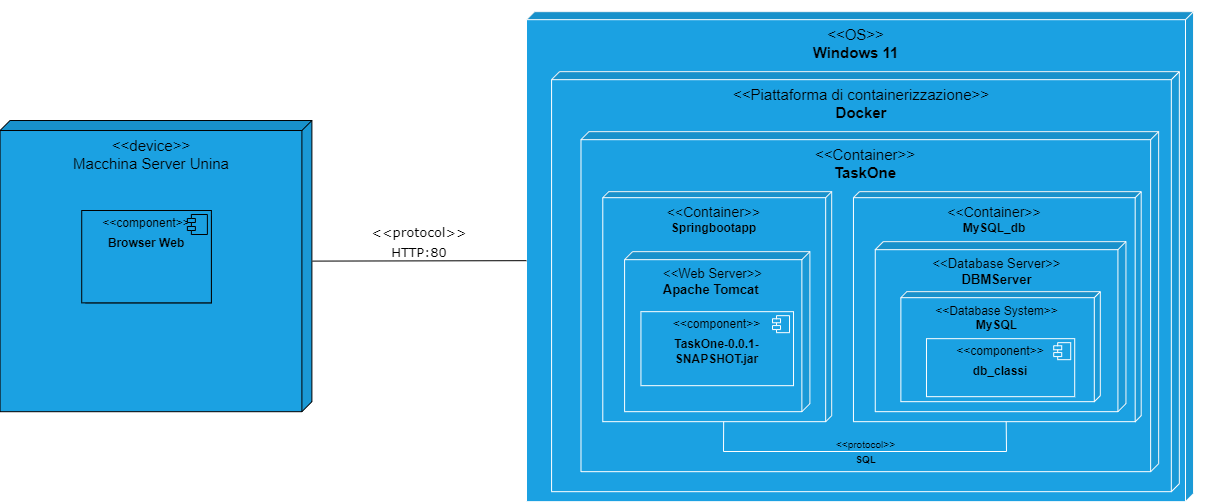

The diagram above was exported from draw.io. Its source (the exported page's mxGraphModel, read from the mxfile embedded in the PNG):
<mxGraphModel dx="1850" dy="991" grid="0" gridSize="10" guides="1" tooltips="1" connect="1" arrows="1" fold="1" page="0" pageScale="1" pageWidth="1169" pageHeight="827" background="none" math="0" shadow="0">
  <root>
    <mxCell id="0" />
    <mxCell id="1" parent="0" />
    <mxCell id="5WS6MD0KrSuGvobXTqcW-9" value="" style="group;fontColor=default;fontStyle=0;strokeColor=none;labelBackgroundColor=none;labelBorderColor=none;" parent="1" vertex="1" connectable="0">
      <mxGeometry x="-158" y="-250" width="713" height="501.17" as="geometry" />
    </mxCell>
    <mxCell id="5WS6MD0KrSuGvobXTqcW-1" value="&lt;font style=&quot;font-size: 15px;&quot;&gt;&lt;span style=&quot;font-weight: normal;&quot;&gt;&amp;lt;&amp;lt;device&amp;gt;&amp;gt;&lt;br&gt;&lt;span&gt;Macchina Server Unina&lt;/span&gt;&lt;/span&gt;&lt;br&gt;&lt;/font&gt;" style="shape=cube;whiteSpace=wrap;html=1;boundedLbl=1;backgroundOutline=1;darkOpacity=0.05;darkOpacity2=0.1;direction=south;fillColor=#1ba1e2;fontColor=#000000;strokeColor=#000000;verticalAlign=top;fontStyle=1;size=10;" parent="5WS6MD0KrSuGvobXTqcW-9" vertex="1">
      <mxGeometry x="-505.4177215189873" y="120" width="311.8215468060934" height="291.1947493756171" as="geometry" />
    </mxCell>
    <mxCell id="5WS6MD0KrSuGvobXTqcW-3" value="&lt;p style=&quot;margin:0px;margin-top:6px;text-align:center;&quot;&gt;&lt;font&gt;&amp;lt;&amp;lt;component&amp;gt;&amp;gt;&lt;/font&gt;&lt;/p&gt;&lt;p style=&quot;margin:0px;margin-top:6px;text-align:center;&quot;&gt;&lt;b style=&quot;background-color: initial;&quot;&gt;&lt;font&gt;Browser Web&lt;/font&gt;&lt;/b&gt;&lt;/p&gt;" style="align=left;overflow=fill;html=1;dropTarget=0;whiteSpace=wrap;fillColor=#1ba1e2;fontColor=#000000;strokeColor=#000000;" parent="5WS6MD0KrSuGvobXTqcW-9" vertex="1">
      <mxGeometry x="-419.25650463835626" y="215.8244702418165" width="125.13891023139277" height="86.52112361639742" as="geometry" />
    </mxCell>
    <mxCell id="5WS6MD0KrSuGvobXTqcW-4" value="" style="shape=component;jettyWidth=8;jettyHeight=4;fillColor=none;strokeColor=#000000;fontColor=#000000;" parent="5WS6MD0KrSuGvobXTqcW-3" vertex="1">
      <mxGeometry x="1" width="20" height="20" relative="1" as="geometry">
        <mxPoint x="-24" y="4" as="offset" />
      </mxGeometry>
    </mxCell>
    <mxCell id="5WS6MD0KrSuGvobXTqcW-14" value="&lt;p style=&quot;margin:0px;margin-top:6px;text-align:center;&quot;&gt;&lt;font&gt;&amp;lt;&amp;lt;component&amp;gt;&amp;gt;&lt;/font&gt;&lt;/p&gt;&lt;p style=&quot;margin:0px;margin-top:6px;text-align:center;&quot;&gt;&lt;b style=&quot;background-color: initial;&quot;&gt;&lt;font&gt;Browser Web&lt;/font&gt;&lt;/b&gt;&lt;/p&gt;" style="align=left;overflow=fill;html=1;dropTarget=0;whiteSpace=wrap;fillColor=#1ba1e2;fontColor=#000000;strokeColor=#000000;" parent="5WS6MD0KrSuGvobXTqcW-9" vertex="1">
      <mxGeometry x="-423.7837341772152" y="210" width="129.66672151898732" height="92.35" as="geometry" />
    </mxCell>
    <mxCell id="5WS6MD0KrSuGvobXTqcW-15" value="" style="shape=component;jettyWidth=8;jettyHeight=4;fillColor=none;strokeColor=#000000;fontColor=#000000;" parent="5WS6MD0KrSuGvobXTqcW-14" vertex="1">
      <mxGeometry x="1" width="20" height="20" relative="1" as="geometry">
        <mxPoint x="-24" y="4" as="offset" />
      </mxGeometry>
    </mxCell>
    <mxCell id="5WS6MD0KrSuGvobXTqcW-8" value="" style="group;fontColor=default;movable=1;resizable=1;rotatable=1;deletable=1;editable=1;locked=0;connectable=1;labelBackgroundColor=none;labelBorderColor=none;" parent="5WS6MD0KrSuGvobXTqcW-9" vertex="1" connectable="0">
      <mxGeometry x="21" y="11.17" width="667" height="490" as="geometry" />
    </mxCell>
    <mxCell id="5WS6MD0KrSuGvobXTqcW-5" value="&lt;font style=&quot;font-size: 15px;&quot;&gt;&amp;lt;&amp;lt;OS&amp;gt;&amp;gt;&lt;br&gt;&lt;b&gt;Windows 11&lt;br&gt;&lt;/b&gt;&lt;br&gt;&lt;/font&gt;" style="shape=cube;whiteSpace=wrap;html=1;boundedLbl=1;backgroundOutline=1;darkOpacity=0.05;darkOpacity2=0.1;direction=south;fillColor=#1ba1e2;fontColor=default;strokeColor=#FFFFFF;verticalAlign=top;size=8;labelBackgroundColor=none;labelBorderColor=none;" parent="5WS6MD0KrSuGvobXTqcW-8" vertex="1">
      <mxGeometry width="667" height="490" as="geometry" />
    </mxCell>
    <mxCell id="5WS6MD0KrSuGvobXTqcW-6" value="&lt;font style=&quot;font-size: 15px;&quot;&gt;&amp;lt;&amp;lt;Piattaforma di containerizzazione&amp;gt;&amp;gt;&lt;/font&gt;&lt;font style=&quot;font-size: 15px;&quot;&gt;&lt;font style=&quot;font-size: 15px;&quot;&gt;&lt;br&gt;&lt;/font&gt;&lt;b style=&quot;&quot;&gt;Docker&lt;/b&gt;&lt;br&gt;&lt;/font&gt;" style="shape=cube;whiteSpace=wrap;html=1;boundedLbl=1;backgroundOutline=1;darkOpacity=0.05;darkOpacity2=0.1;direction=south;fillColor=#1ba1e2;fontColor=default;strokeColor=#FFFFFF;verticalAlign=top;size=8;labelBackgroundColor=none;labelBorderColor=none;" parent="5WS6MD0KrSuGvobXTqcW-8" vertex="1">
      <mxGeometry x="25.066993464052292" y="60" width="627.764705882353" height="420" as="geometry" />
    </mxCell>
    <mxCell id="qQzFcZhd6KOi9P2l4jIz-1" value="&lt;font style=&quot;font-size: 15px;&quot;&gt;&amp;lt;&amp;lt;Container&amp;gt;&amp;gt;&lt;br&gt;&lt;b&gt;TaskOne&lt;/b&gt;&lt;br&gt;&lt;/font&gt;" style="shape=cube;whiteSpace=wrap;html=1;boundedLbl=1;backgroundOutline=1;darkOpacity=0.05;darkOpacity2=0.1;direction=south;fillColor=#1ba1e2;fontColor=default;strokeColor=#FFFFFF;verticalAlign=top;size=8;labelBackgroundColor=none;labelBorderColor=none;" parent="5WS6MD0KrSuGvobXTqcW-8" vertex="1">
      <mxGeometry x="54.493464052287585" y="120" width="577.6307189542484" height="340" as="geometry" />
    </mxCell>
    <mxCell id="qQzFcZhd6KOi9P2l4jIz-3" value="&lt;font style=&quot;&quot;&gt;&lt;font style=&quot;font-size: 14px;&quot;&gt;&amp;lt;&amp;lt;Container&amp;gt;&amp;gt;&lt;br&gt;&lt;/font&gt;&lt;b&gt;MySQL_db&lt;/b&gt;&lt;br&gt;&lt;/font&gt;" style="shape=cube;whiteSpace=wrap;html=1;boundedLbl=1;backgroundOutline=1;darkOpacity=0.05;darkOpacity2=0.1;direction=south;fillColor=#1ba1e2;fontColor=default;strokeColor=#FFFFFF;verticalAlign=top;size=6;labelBackgroundColor=none;labelBorderColor=none;" parent="5WS6MD0KrSuGvobXTqcW-8" vertex="1">
      <mxGeometry x="326.9607843137255" y="180" width="287.7254901960784" height="230" as="geometry" />
    </mxCell>
    <mxCell id="5WS6MD0KrSuGvobXTqcW-22" value="&lt;font style=&quot;font-size: 13px;&quot;&gt;&amp;lt;&amp;lt;Database Server&amp;gt;&amp;gt;&lt;br&gt;&lt;/font&gt;&lt;font style=&quot;font-size: 13px;&quot;&gt;&lt;b style=&quot;&quot;&gt;DBMServer&lt;/b&gt;&lt;br&gt;&lt;/font&gt;" style="shape=cube;whiteSpace=wrap;html=1;boundedLbl=1;backgroundOutline=1;darkOpacity=0.05;darkOpacity2=0.1;direction=south;fillColor=#1ba1e2;fontColor=default;strokeColor=#FFFFFF;verticalAlign=top;size=8;labelBackgroundColor=none;labelBorderColor=none;" parent="5WS6MD0KrSuGvobXTqcW-8" vertex="1">
      <mxGeometry x="348.7581699346406" y="230" width="250.6699346405229" height="170" as="geometry" />
    </mxCell>
    <mxCell id="5WS6MD0KrSuGvobXTqcW-30" value="&lt;font style=&quot;font-size: 12px;&quot;&gt;&amp;lt;&amp;lt;Database System&amp;gt;&amp;gt;&lt;br&gt;&lt;b style=&quot;&quot;&gt;MySQL&lt;/b&gt;&lt;br&gt;&lt;/font&gt;" style="shape=cube;whiteSpace=wrap;html=1;boundedLbl=1;backgroundOutline=1;darkOpacity=0.05;darkOpacity2=0.1;direction=south;fillColor=#1ba1e2;fontColor=default;strokeColor=#FFFFFF;verticalAlign=top;size=6;labelBackgroundColor=none;labelBorderColor=none;" parent="5WS6MD0KrSuGvobXTqcW-8" vertex="1">
      <mxGeometry x="374.37009803921575" y="280" width="199.44607843137254" height="110" as="geometry" />
    </mxCell>
    <mxCell id="5WS6MD0KrSuGvobXTqcW-31" value="&lt;p style=&quot;margin:0px;margin-top:6px;text-align:center;&quot;&gt;&amp;lt;&amp;lt;component&amp;gt;&amp;gt;&lt;/p&gt;&lt;p style=&quot;margin:0px;margin-top:6px;text-align:center;&quot;&gt;&lt;b style=&quot;&quot;&gt;db_classi&lt;/b&gt;&lt;/p&gt;" style="align=left;overflow=fill;html=1;dropTarget=0;whiteSpace=wrap;fillColor=#1ba1e2;fontColor=default;strokeColor=#FFFFFF;labelBackgroundColor=none;labelBorderColor=none;" parent="5WS6MD0KrSuGvobXTqcW-8" vertex="1">
      <mxGeometry x="399.9820261437909" y="327" width="148.22222222222226" height="58" as="geometry" />
    </mxCell>
    <mxCell id="5WS6MD0KrSuGvobXTqcW-32" value="" style="shape=component;jettyWidth=8;jettyHeight=4;fillColor=none;strokeColor=#FFFFFF;fontColor=default;labelBackgroundColor=none;labelBorderColor=none;" parent="5WS6MD0KrSuGvobXTqcW-31" vertex="1">
      <mxGeometry x="1" width="17" height="17" relative="1" as="geometry">
        <mxPoint x="-21" y="4" as="offset" />
      </mxGeometry>
    </mxCell>
    <mxCell id="qQzFcZhd6KOi9P2l4jIz-6" value="&lt;font style=&quot;&quot;&gt;&lt;font style=&quot;font-size: 14px;&quot;&gt;&amp;lt;&amp;lt;Container&amp;gt;&amp;gt;&lt;br&gt;&lt;/font&gt;&lt;b&gt;Springbootapp&lt;/b&gt;&lt;br&gt;&lt;/font&gt;" style="shape=cube;whiteSpace=wrap;html=1;boundedLbl=1;backgroundOutline=1;darkOpacity=0.05;darkOpacity2=0.1;direction=south;fillColor=#1ba1e2;fontColor=default;strokeColor=#FFFFFF;verticalAlign=top;size=6;labelBackgroundColor=none;labelBorderColor=none;" parent="5WS6MD0KrSuGvobXTqcW-8" vertex="1">
      <mxGeometry x="76.29084967320263" y="180" width="228.87254901960785" height="230" as="geometry" />
    </mxCell>
    <mxCell id="5WS6MD0KrSuGvobXTqcW-7" value="&lt;font style=&quot;font-size: 13px;&quot;&gt;&amp;lt;&amp;lt;Web Server&amp;gt;&amp;gt;&lt;br&gt;&lt;b style=&quot;&quot;&gt;Apache Tomcat&amp;nbsp;&lt;/b&gt;&lt;br&gt;&lt;/font&gt;" style="shape=cube;whiteSpace=wrap;html=1;boundedLbl=1;backgroundOutline=1;darkOpacity=0.05;darkOpacity2=0.1;direction=south;fillColor=#1ba1e2;fontColor=default;strokeColor=#FFFFFF;verticalAlign=top;size=8;labelBackgroundColor=none;labelBorderColor=none;" parent="5WS6MD0KrSuGvobXTqcW-8" vertex="1">
      <mxGeometry x="98.08823529411765" y="240" width="185.27777777777777" height="160" as="geometry" />
    </mxCell>
    <mxCell id="5WS6MD0KrSuGvobXTqcW-16" value="&lt;p style=&quot;margin:0px;margin-top:6px;text-align:center;&quot;&gt;&amp;lt;&amp;lt;component&amp;gt;&amp;gt;&lt;/p&gt;&lt;p style=&quot;margin:0px;margin-top:6px;text-align:center;&quot;&gt;&lt;b style=&quot;&quot;&gt;TaskOne-0.0.1-SNAPSHOT.jar&lt;/b&gt;&lt;/p&gt;" style="align=left;overflow=fill;html=1;dropTarget=0;whiteSpace=wrap;fillColor=#1ba1e2;fontColor=default;strokeColor=#FFFFFF;labelBackgroundColor=none;labelBorderColor=none;" parent="5WS6MD0KrSuGvobXTqcW-8" vertex="1">
      <mxGeometry x="114.43627450980392" y="300" width="152.58169934640526" height="74" as="geometry" />
    </mxCell>
    <mxCell id="5WS6MD0KrSuGvobXTqcW-17" value="" style="shape=component;jettyWidth=8;jettyHeight=4;fillColor=none;strokeColor=#FFFFFF;fontColor=default;labelBackgroundColor=none;labelBorderColor=none;" parent="5WS6MD0KrSuGvobXTqcW-16" vertex="1">
      <mxGeometry x="1" width="17" height="17" relative="1" as="geometry">
        <mxPoint x="-21" y="4" as="offset" />
      </mxGeometry>
    </mxCell>
    <mxCell id="5WS6MD0KrSuGvobXTqcW-35" value="" style="endArrow=none;html=1;rounded=0;entryX=0;entryY=0;entryDx=230.00000000000003;entryDy=135;entryPerimeter=0;strokeColor=#FFFFFF;exitX=0;exitY=0;exitDx=230.00000000000003;exitDy=108;exitPerimeter=0;fontColor=default;labelBackgroundColor=none;labelBorderColor=none;" parent="5WS6MD0KrSuGvobXTqcW-8" source="qQzFcZhd6KOi9P2l4jIz-6" target="qQzFcZhd6KOi9P2l4jIz-3" edge="1">
      <mxGeometry width="50" height="50" relative="1" as="geometry">
        <mxPoint x="128.0596405228758" y="589.9999999999997" as="sourcePoint" />
        <mxPoint x="139.41607843137263" y="604.8299999999998" as="targetPoint" />
        <Array as="points">
          <mxPoint x="197" y="439.83000000000004" />
          <mxPoint x="480" y="439.83000000000004" />
        </Array>
      </mxGeometry>
    </mxCell>
    <mxCell id="5WS6MD0KrSuGvobXTqcW-36" value="&lt;font style=&quot;font-size: 10px;&quot;&gt;&amp;lt;&amp;lt;protocol&amp;gt;&amp;gt;&lt;br&gt;&lt;b&gt;SQL&lt;/b&gt;&lt;/font&gt;" style="text;html=1;align=center;verticalAlign=middle;resizable=0;points=[];autosize=1;strokeColor=none;fillColor=none;fontColor=default;labelBackgroundColor=none;labelBorderColor=none;" parent="5WS6MD0KrSuGvobXTqcW-8" vertex="1">
      <mxGeometry x="298.94732026143794" y="420" width="80" height="40" as="geometry" />
    </mxCell>
    <mxCell id="5WS6MD0KrSuGvobXTqcW-18" value="" style="endArrow=none;html=1;rounded=0;exitX=0;exitY=0;exitDx=140.59737468780855;exitDy=0;exitPerimeter=0;strokeColor=#FFFFFF;entryX=0;entryY=0;entryDx=249;entryDy=667;entryPerimeter=0;" parent="5WS6MD0KrSuGvobXTqcW-9" source="5WS6MD0KrSuGvobXTqcW-1" target="5WS6MD0KrSuGvobXTqcW-5" edge="1">
      <mxGeometry width="50" height="50" relative="1" as="geometry">
        <mxPoint x="621.8443037974683" y="530" as="sourcePoint" />
        <mxPoint x="673.2886075949367" y="576" as="targetPoint" />
      </mxGeometry>
    </mxCell>
    <mxCell id="DghrRaDC3WlqWTUrDnz9-1" value="" style="endArrow=none;html=1;rounded=0;exitX=0;exitY=0;exitDx=140.59737468780855;exitDy=0;exitPerimeter=0;entryX=0;entryY=0;entryDx=249;entryDy=667;entryPerimeter=0;" edge="1" parent="5WS6MD0KrSuGvobXTqcW-9" source="5WS6MD0KrSuGvobXTqcW-1" target="5WS6MD0KrSuGvobXTqcW-5">
      <mxGeometry width="50" height="50" relative="1" as="geometry">
        <mxPoint x="-42" y="286" as="sourcePoint" />
        <mxPoint x="8" y="236" as="targetPoint" />
      </mxGeometry>
    </mxCell>
    <mxCell id="qQzFcZhd6KOi9P2l4jIz-11" value="&lt;font color=&quot;#ffffff&quot; style=&quot;font-size: 10px;&quot;&gt;&amp;lt;&amp;lt;protocol&amp;gt;&amp;gt;&lt;br&gt;&lt;b&gt;HTTP:80&lt;/b&gt;&lt;/font&gt;" style="text;html=1;align=center;verticalAlign=middle;resizable=0;points=[];autosize=1;strokeColor=none;fillColor=none;fontColor=#000000;" parent="1" vertex="1">
      <mxGeometry x="-279" y="-9.999999999999972" width="77" height="41" as="geometry" />
    </mxCell>
    <mxCell id="DghrRaDC3WlqWTUrDnz9-2" value="&lt;div style=&quot;&quot;&gt;&lt;span style=&quot;font-size: 13px; background-color: initial;&quot;&gt;&lt;font face=&quot;Verdana&quot;&gt;&amp;lt;&amp;lt;protocol&amp;gt;&amp;gt; HTTP:80&lt;/font&gt;&lt;/span&gt;&lt;/div&gt;" style="text;html=1;strokeColor=none;fillColor=none;align=center;verticalAlign=middle;whiteSpace=wrap;rounded=0;fontSize=16;" vertex="1" parent="1">
      <mxGeometry x="-286" y="-24" width="84" height="30" as="geometry" />
    </mxCell>
    <mxCell id="DghrRaDC3WlqWTUrDnz9-3" style="edgeStyle=none;curved=1;rounded=0;orthogonalLoop=1;jettySize=auto;html=1;exitX=0.5;exitY=1;exitDx=0;exitDy=0;fontSize=12;startSize=8;endSize=8;" edge="1" parent="1" source="DghrRaDC3WlqWTUrDnz9-2" target="DghrRaDC3WlqWTUrDnz9-2">
      <mxGeometry relative="1" as="geometry" />
    </mxCell>
  </root>
</mxGraphModel>